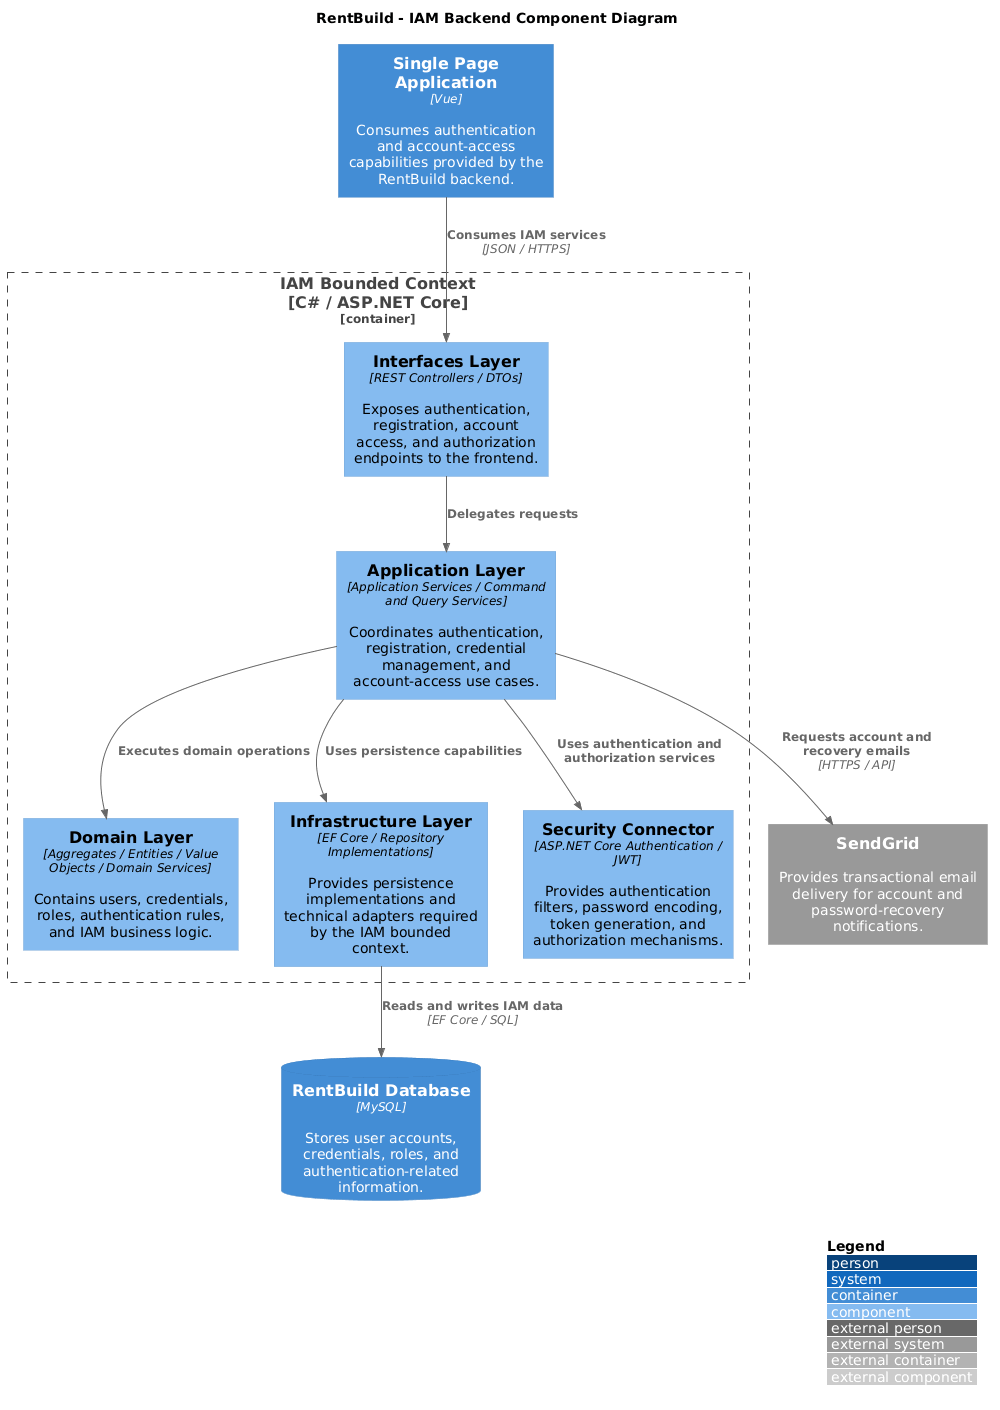

The diagram above was rendered by PlantUML. Its source (embedded in the PNG):
@startuml
skinparam defaultFontName "DejaVu Sans"
!include <C4/C4_Component>

LAYOUT_WITH_LEGEND()

title RentBuild - IAM Backend Component Diagram

Container(spa, "Single Page Application", "Vue", "Consumes authentication and account-access capabilities provided by the RentBuild backend.")

Container_Boundary(iam_context, "IAM Bounded Context\n[C# / ASP.NET Core]") {
    Component(interfaces_layer, "Interfaces Layer", "REST Controllers / DTOs", "Exposes authentication, registration, account access, and authorization endpoints to the frontend.")
    Component(application_layer, "Application Layer", "Application Services / Command and Query Services", "Coordinates authentication, registration, credential management, and account-access use cases.")
    Component(domain_layer, "Domain Layer", "Aggregates / Entities / Value Objects / Domain Services", "Contains users, credentials, roles, authentication rules, and IAM business logic.")
    Component(infrastructure_layer, "Infrastructure Layer", "EF Core / Repository Implementations", "Provides persistence implementations and technical adapters required by the IAM bounded context.")
    Component(security_connector, "Security Connector", "ASP.NET Core Authentication / JWT", "Provides authentication filters, password encoding, token generation, and authorization mechanisms.")
}

System_Ext(sendgrid, "SendGrid", "Provides transactional email delivery for account and password-recovery notifications.")
ContainerDb(database, "RentBuild Database", "MySQL", "Stores user accounts, credentials, roles, and authentication-related information.")

' SPA Relationships
Rel(spa, interfaces_layer, "Consumes IAM services", "JSON / HTTPS")

' Internal Layer Relationships
Rel(interfaces_layer, application_layer, "Delegates requests")
Rel(application_layer, domain_layer, "Executes domain operations")
Rel(application_layer, infrastructure_layer, "Uses persistence capabilities")
Rel(application_layer, security_connector, "Uses authentication and authorization services")

' External Service & Database Relationships
Rel(application_layer, sendgrid, "Requests account and recovery emails", "HTTPS / API")
Rel(infrastructure_layer, database, "Reads and writes IAM data", "EF Core / SQL")
@enduml